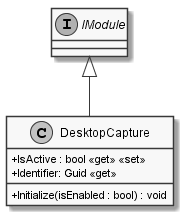

The diagram above was rendered by PlantUML. Its source (embedded in the PNG):
@startuml
skinparam monochrome true
skinparam classAttributeIconSize 0

interface IModule
class DesktopCapture {
    + IsActive : bool <<get>> <<set>>
    + Identifier: Guid <<get>>
    + Initialize(isEnabled : bool) : void
}
IModule <|-- DesktopCapture
@enduml